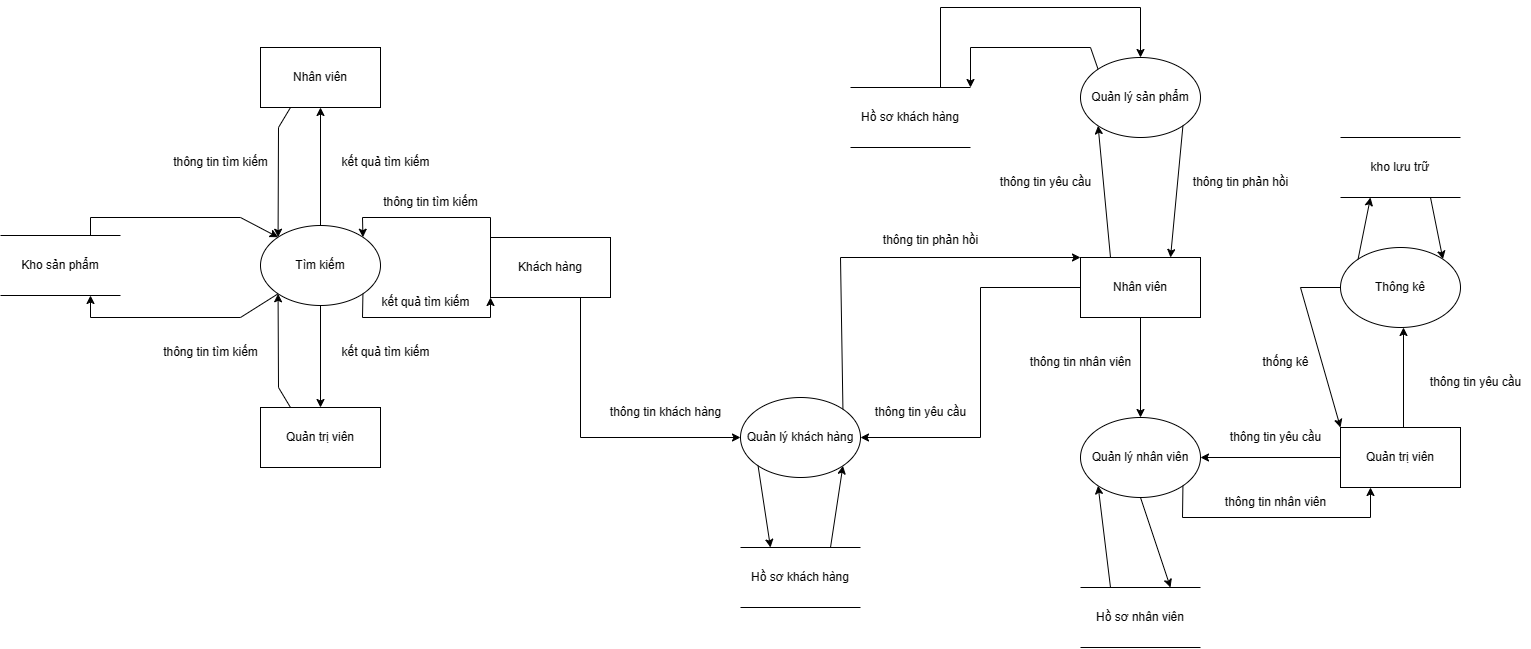

The diagram above was exported from draw.io. Its source (the exported page's mxGraphModel, read from the mxfile embedded in the PNG):
<mxGraphModel dx="5195" dy="5668" grid="1" gridSize="10" guides="1" tooltips="1" connect="1" arrows="1" fold="1" page="1" pageScale="1" pageWidth="3300" pageHeight="4681" math="0" shadow="0">
  <root>
    <mxCell id="0" />
    <mxCell id="1" parent="0" />
    <mxCell id="gDq7xj3bdqYs_zyYSkVN-2" value="Quản lý khách hàng" style="ellipse;whiteSpace=wrap;html=1;" vertex="1" parent="1">
      <mxGeometry x="500" y="260" width="120" height="80" as="geometry" />
    </mxCell>
    <mxCell id="gDq7xj3bdqYs_zyYSkVN-3" value="Khách hàng" style="rounded=0;whiteSpace=wrap;html=1;" vertex="1" parent="1">
      <mxGeometry x="250" y="100" width="120" height="60" as="geometry" />
    </mxCell>
    <mxCell id="gDq7xj3bdqYs_zyYSkVN-4" value="Nhân viên" style="rounded=0;whiteSpace=wrap;html=1;" vertex="1" parent="1">
      <mxGeometry x="840" y="120" width="120" height="60" as="geometry" />
    </mxCell>
    <mxCell id="gDq7xj3bdqYs_zyYSkVN-5" value="" style="endArrow=classic;html=1;rounded=0;exitX=0;exitY=0.5;exitDx=0;exitDy=0;entryX=1;entryY=0.5;entryDx=0;entryDy=0;" edge="1" parent="1" source="gDq7xj3bdqYs_zyYSkVN-4" target="gDq7xj3bdqYs_zyYSkVN-2">
      <mxGeometry width="50" height="50" relative="1" as="geometry">
        <mxPoint x="710" y="200" as="sourcePoint" />
        <mxPoint x="760" y="150" as="targetPoint" />
        <Array as="points">
          <mxPoint x="740" y="150" />
          <mxPoint x="740" y="300" />
        </Array>
      </mxGeometry>
    </mxCell>
    <mxCell id="gDq7xj3bdqYs_zyYSkVN-6" value="thông tin yêu cầu" style="text;html=1;align=center;verticalAlign=middle;resizable=0;points=[];autosize=1;strokeColor=none;fillColor=none;" vertex="1" parent="1">
      <mxGeometry x="625" y="260" width="110" height="30" as="geometry" />
    </mxCell>
    <mxCell id="gDq7xj3bdqYs_zyYSkVN-7" value="" style="endArrow=classic;html=1;rounded=0;exitX=1;exitY=0;exitDx=0;exitDy=0;entryX=0;entryY=0;entryDx=0;entryDy=0;" edge="1" parent="1" source="gDq7xj3bdqYs_zyYSkVN-2" target="gDq7xj3bdqYs_zyYSkVN-4">
      <mxGeometry width="50" height="50" relative="1" as="geometry">
        <mxPoint x="480" y="210" as="sourcePoint" />
        <mxPoint x="530" y="160" as="targetPoint" />
        <Array as="points">
          <mxPoint x="600" y="120" />
        </Array>
      </mxGeometry>
    </mxCell>
    <mxCell id="gDq7xj3bdqYs_zyYSkVN-8" value="thông tin phản hồi" style="text;html=1;align=center;verticalAlign=middle;resizable=0;points=[];autosize=1;strokeColor=none;fillColor=none;" vertex="1" parent="1">
      <mxGeometry x="630" y="88" width="120" height="30" as="geometry" />
    </mxCell>
    <mxCell id="gDq7xj3bdqYs_zyYSkVN-9" value="" style="endArrow=classic;html=1;rounded=0;exitX=0.75;exitY=1;exitDx=0;exitDy=0;" edge="1" parent="1" source="gDq7xj3bdqYs_zyYSkVN-3" target="gDq7xj3bdqYs_zyYSkVN-2">
      <mxGeometry width="50" height="50" relative="1" as="geometry">
        <mxPoint x="320" y="290" as="sourcePoint" />
        <mxPoint x="370" y="240" as="targetPoint" />
        <Array as="points">
          <mxPoint x="340" y="300" />
        </Array>
      </mxGeometry>
    </mxCell>
    <mxCell id="gDq7xj3bdqYs_zyYSkVN-10" value="thông tin khách hàng" style="text;html=1;align=center;verticalAlign=middle;resizable=0;points=[];autosize=1;strokeColor=none;fillColor=none;" vertex="1" parent="1">
      <mxGeometry x="360" y="260" width="130" height="30" as="geometry" />
    </mxCell>
    <mxCell id="gDq7xj3bdqYs_zyYSkVN-13" value="Hồ sơ khách hàng" style="shape=partialRectangle;whiteSpace=wrap;html=1;left=0;right=0;fillColor=none;" vertex="1" parent="1">
      <mxGeometry x="500" y="410" width="120" height="60" as="geometry" />
    </mxCell>
    <mxCell id="gDq7xj3bdqYs_zyYSkVN-14" value="" style="endArrow=classic;html=1;rounded=0;exitX=0;exitY=1;exitDx=0;exitDy=0;entryX=0.25;entryY=0;entryDx=0;entryDy=0;" edge="1" parent="1" source="gDq7xj3bdqYs_zyYSkVN-2" target="gDq7xj3bdqYs_zyYSkVN-13">
      <mxGeometry width="50" height="50" relative="1" as="geometry">
        <mxPoint x="320" y="410" as="sourcePoint" />
        <mxPoint x="370" y="360" as="targetPoint" />
      </mxGeometry>
    </mxCell>
    <mxCell id="gDq7xj3bdqYs_zyYSkVN-15" value="" style="endArrow=classic;html=1;rounded=0;exitX=0.75;exitY=0;exitDx=0;exitDy=0;entryX=1;entryY=1;entryDx=0;entryDy=0;" edge="1" parent="1" source="gDq7xj3bdqYs_zyYSkVN-13" target="gDq7xj3bdqYs_zyYSkVN-2">
      <mxGeometry width="50" height="50" relative="1" as="geometry">
        <mxPoint x="710" y="410" as="sourcePoint" />
        <mxPoint x="760" y="360" as="targetPoint" />
      </mxGeometry>
    </mxCell>
    <mxCell id="gDq7xj3bdqYs_zyYSkVN-16" value="Quản lý nhân viên" style="ellipse;whiteSpace=wrap;html=1;" vertex="1" parent="1">
      <mxGeometry x="840" y="280" width="120" height="80" as="geometry" />
    </mxCell>
    <mxCell id="gDq7xj3bdqYs_zyYSkVN-17" value="" style="endArrow=classic;html=1;rounded=0;exitX=0.5;exitY=1;exitDx=0;exitDy=0;entryX=0.5;entryY=0;entryDx=0;entryDy=0;" edge="1" parent="1" source="gDq7xj3bdqYs_zyYSkVN-4" target="gDq7xj3bdqYs_zyYSkVN-16">
      <mxGeometry width="50" height="50" relative="1" as="geometry">
        <mxPoint x="740" y="390" as="sourcePoint" />
        <mxPoint x="790" y="340" as="targetPoint" />
      </mxGeometry>
    </mxCell>
    <mxCell id="gDq7xj3bdqYs_zyYSkVN-18" value="thông tin nhân viên" style="text;html=1;align=center;verticalAlign=middle;resizable=0;points=[];autosize=1;strokeColor=none;fillColor=none;" vertex="1" parent="1">
      <mxGeometry x="780" y="210" width="120" height="30" as="geometry" />
    </mxCell>
    <mxCell id="gDq7xj3bdqYs_zyYSkVN-19" value="Quản lý sản phẩm" style="ellipse;whiteSpace=wrap;html=1;" vertex="1" parent="1">
      <mxGeometry x="840" y="-80" width="120" height="80" as="geometry" />
    </mxCell>
    <mxCell id="gDq7xj3bdqYs_zyYSkVN-20" value="Quản trị viên" style="rounded=0;whiteSpace=wrap;html=1;" vertex="1" parent="1">
      <mxGeometry x="1100" y="290" width="120" height="60" as="geometry" />
    </mxCell>
    <mxCell id="gDq7xj3bdqYs_zyYSkVN-21" value="" style="endArrow=classic;html=1;rounded=0;exitX=0;exitY=0.5;exitDx=0;exitDy=0;entryX=1;entryY=0.5;entryDx=0;entryDy=0;" edge="1" parent="1" source="gDq7xj3bdqYs_zyYSkVN-20" target="gDq7xj3bdqYs_zyYSkVN-16">
      <mxGeometry width="50" height="50" relative="1" as="geometry">
        <mxPoint x="1090" y="350" as="sourcePoint" />
        <mxPoint x="1140" y="300" as="targetPoint" />
      </mxGeometry>
    </mxCell>
    <mxCell id="gDq7xj3bdqYs_zyYSkVN-22" value="thông tin yêu cầu" style="text;html=1;align=center;verticalAlign=middle;resizable=0;points=[];autosize=1;strokeColor=none;fillColor=none;" vertex="1" parent="1">
      <mxGeometry x="980" y="285" width="110" height="30" as="geometry" />
    </mxCell>
    <mxCell id="gDq7xj3bdqYs_zyYSkVN-23" value="" style="endArrow=classic;html=1;rounded=0;exitX=1;exitY=1;exitDx=0;exitDy=0;entryX=0.25;entryY=1;entryDx=0;entryDy=0;" edge="1" parent="1" source="gDq7xj3bdqYs_zyYSkVN-16" target="gDq7xj3bdqYs_zyYSkVN-20">
      <mxGeometry width="50" height="50" relative="1" as="geometry">
        <mxPoint x="890" y="470" as="sourcePoint" />
        <mxPoint x="940" y="420" as="targetPoint" />
        <Array as="points">
          <mxPoint x="942" y="380" />
          <mxPoint x="1130" y="380" />
        </Array>
      </mxGeometry>
    </mxCell>
    <mxCell id="gDq7xj3bdqYs_zyYSkVN-24" value="thông tin nhân viên" style="text;html=1;align=center;verticalAlign=middle;resizable=0;points=[];autosize=1;strokeColor=none;fillColor=none;" vertex="1" parent="1">
      <mxGeometry x="975" y="350" width="120" height="30" as="geometry" />
    </mxCell>
    <mxCell id="gDq7xj3bdqYs_zyYSkVN-25" value="Hồ sơ nhân viên" style="shape=partialRectangle;whiteSpace=wrap;html=1;left=0;right=0;fillColor=none;" vertex="1" parent="1">
      <mxGeometry x="840" y="450" width="120" height="60" as="geometry" />
    </mxCell>
    <mxCell id="gDq7xj3bdqYs_zyYSkVN-26" value="" style="endArrow=classic;html=1;rounded=0;exitX=0.25;exitY=0;exitDx=0;exitDy=0;entryX=0;entryY=1;entryDx=0;entryDy=0;" edge="1" parent="1" source="gDq7xj3bdqYs_zyYSkVN-25" target="gDq7xj3bdqYs_zyYSkVN-16">
      <mxGeometry width="50" height="50" relative="1" as="geometry">
        <mxPoint x="790" y="450" as="sourcePoint" />
        <mxPoint x="840" y="400" as="targetPoint" />
      </mxGeometry>
    </mxCell>
    <mxCell id="gDq7xj3bdqYs_zyYSkVN-27" value="" style="endArrow=classic;html=1;rounded=0;exitX=0.5;exitY=1;exitDx=0;exitDy=0;entryX=0.75;entryY=0;entryDx=0;entryDy=0;" edge="1" parent="1" source="gDq7xj3bdqYs_zyYSkVN-16" target="gDq7xj3bdqYs_zyYSkVN-25">
      <mxGeometry width="50" height="50" relative="1" as="geometry">
        <mxPoint x="710" y="430" as="sourcePoint" />
        <mxPoint x="760" y="380" as="targetPoint" />
      </mxGeometry>
    </mxCell>
    <mxCell id="gDq7xj3bdqYs_zyYSkVN-28" value="Thông kê" style="ellipse;whiteSpace=wrap;html=1;" vertex="1" parent="1">
      <mxGeometry x="1100" y="110" width="120" height="80" as="geometry" />
    </mxCell>
    <mxCell id="gDq7xj3bdqYs_zyYSkVN-29" value="" style="endArrow=classic;html=1;rounded=0;exitX=0.5;exitY=0;exitDx=0;exitDy=0;entryX=0.5;entryY=1;entryDx=0;entryDy=0;" edge="1" parent="1">
      <mxGeometry width="50" height="50" relative="1" as="geometry">
        <mxPoint x="1163" y="290" as="sourcePoint" />
        <mxPoint x="1163" y="190" as="targetPoint" />
      </mxGeometry>
    </mxCell>
    <mxCell id="gDq7xj3bdqYs_zyYSkVN-30" value="thông tin yêu cầu" style="text;html=1;align=center;verticalAlign=middle;resizable=0;points=[];autosize=1;strokeColor=none;fillColor=none;" vertex="1" parent="1">
      <mxGeometry x="1180" y="230" width="110" height="30" as="geometry" />
    </mxCell>
    <mxCell id="gDq7xj3bdqYs_zyYSkVN-31" value="" style="endArrow=classic;html=1;rounded=0;exitX=0;exitY=0.5;exitDx=0;exitDy=0;entryX=0;entryY=0;entryDx=0;entryDy=0;" edge="1" parent="1" source="gDq7xj3bdqYs_zyYSkVN-28" target="gDq7xj3bdqYs_zyYSkVN-20">
      <mxGeometry width="50" height="50" relative="1" as="geometry">
        <mxPoint x="1030" y="180" as="sourcePoint" />
        <mxPoint x="1080" y="130" as="targetPoint" />
        <Array as="points">
          <mxPoint x="1060" y="150" />
        </Array>
      </mxGeometry>
    </mxCell>
    <mxCell id="gDq7xj3bdqYs_zyYSkVN-32" value="thống kê" style="text;html=1;align=center;verticalAlign=middle;resizable=0;points=[];autosize=1;strokeColor=none;fillColor=none;" vertex="1" parent="1">
      <mxGeometry x="1010" y="210" width="70" height="30" as="geometry" />
    </mxCell>
    <mxCell id="gDq7xj3bdqYs_zyYSkVN-33" value="kho lưu trữ" style="shape=partialRectangle;whiteSpace=wrap;html=1;left=0;right=0;fillColor=none;" vertex="1" parent="1">
      <mxGeometry x="1100" width="120" height="60" as="geometry" />
    </mxCell>
    <mxCell id="gDq7xj3bdqYs_zyYSkVN-34" value="" style="endArrow=classic;html=1;rounded=0;exitX=0;exitY=0;exitDx=0;exitDy=0;entryX=0.25;entryY=1;entryDx=0;entryDy=0;" edge="1" parent="1" source="gDq7xj3bdqYs_zyYSkVN-28" target="gDq7xj3bdqYs_zyYSkVN-33">
      <mxGeometry width="50" height="50" relative="1" as="geometry">
        <mxPoint x="930" y="100" as="sourcePoint" />
        <mxPoint x="980" y="50" as="targetPoint" />
      </mxGeometry>
    </mxCell>
    <mxCell id="gDq7xj3bdqYs_zyYSkVN-35" value="" style="endArrow=classic;html=1;rounded=0;exitX=0.75;exitY=1;exitDx=0;exitDy=0;entryX=1;entryY=0;entryDx=0;entryDy=0;" edge="1" parent="1" source="gDq7xj3bdqYs_zyYSkVN-33" target="gDq7xj3bdqYs_zyYSkVN-28">
      <mxGeometry width="50" height="50" relative="1" as="geometry">
        <mxPoint x="1300" y="140" as="sourcePoint" />
        <mxPoint x="1350" y="90" as="targetPoint" />
      </mxGeometry>
    </mxCell>
    <mxCell id="gDq7xj3bdqYs_zyYSkVN-36" value="" style="endArrow=classic;html=1;rounded=0;exitX=0.25;exitY=0;exitDx=0;exitDy=0;entryX=0;entryY=1;entryDx=0;entryDy=0;" edge="1" parent="1" source="gDq7xj3bdqYs_zyYSkVN-4" target="gDq7xj3bdqYs_zyYSkVN-19">
      <mxGeometry width="50" height="50" relative="1" as="geometry">
        <mxPoint x="750" y="80" as="sourcePoint" />
        <mxPoint x="800" y="30" as="targetPoint" />
      </mxGeometry>
    </mxCell>
    <mxCell id="gDq7xj3bdqYs_zyYSkVN-37" value="" style="endArrow=classic;html=1;rounded=0;exitX=1;exitY=1;exitDx=0;exitDy=0;entryX=0.75;entryY=0;entryDx=0;entryDy=0;" edge="1" parent="1" source="gDq7xj3bdqYs_zyYSkVN-19" target="gDq7xj3bdqYs_zyYSkVN-4">
      <mxGeometry width="50" height="50" relative="1" as="geometry">
        <mxPoint x="710" y="20" as="sourcePoint" />
        <mxPoint x="760" y="-30" as="targetPoint" />
      </mxGeometry>
    </mxCell>
    <mxCell id="gDq7xj3bdqYs_zyYSkVN-38" value="thông tin yêu cầu" style="text;html=1;align=center;verticalAlign=middle;resizable=0;points=[];autosize=1;strokeColor=none;fillColor=none;" vertex="1" parent="1">
      <mxGeometry x="750" y="30" width="110" height="30" as="geometry" />
    </mxCell>
    <mxCell id="gDq7xj3bdqYs_zyYSkVN-39" value="thông tin phản hồi" style="text;html=1;align=center;verticalAlign=middle;resizable=0;points=[];autosize=1;strokeColor=none;fillColor=none;" vertex="1" parent="1">
      <mxGeometry x="940" y="30" width="120" height="30" as="geometry" />
    </mxCell>
    <mxCell id="gDq7xj3bdqYs_zyYSkVN-40" value="Hồ sơ khách hàng" style="shape=partialRectangle;whiteSpace=wrap;html=1;left=0;right=0;fillColor=none;" vertex="1" parent="1">
      <mxGeometry x="610" y="-50" width="120" height="60" as="geometry" />
    </mxCell>
    <mxCell id="gDq7xj3bdqYs_zyYSkVN-43" value="" style="endArrow=classic;html=1;rounded=0;exitX=0.75;exitY=0;exitDx=0;exitDy=0;entryX=0.5;entryY=0;entryDx=0;entryDy=0;" edge="1" parent="1" source="gDq7xj3bdqYs_zyYSkVN-40" target="gDq7xj3bdqYs_zyYSkVN-19">
      <mxGeometry width="50" height="50" relative="1" as="geometry">
        <mxPoint x="690" y="-70" as="sourcePoint" />
        <mxPoint x="740" y="-120" as="targetPoint" />
        <Array as="points">
          <mxPoint x="700" y="-130" />
          <mxPoint x="900" y="-130" />
        </Array>
      </mxGeometry>
    </mxCell>
    <mxCell id="gDq7xj3bdqYs_zyYSkVN-44" value="" style="endArrow=classic;html=1;rounded=0;exitX=0;exitY=0;exitDx=0;exitDy=0;entryX=1;entryY=0;entryDx=0;entryDy=0;" edge="1" parent="1" source="gDq7xj3bdqYs_zyYSkVN-19" target="gDq7xj3bdqYs_zyYSkVN-40">
      <mxGeometry width="50" height="50" relative="1" as="geometry">
        <mxPoint x="790" y="-20" as="sourcePoint" />
        <mxPoint x="840" y="-70" as="targetPoint" />
        <Array as="points">
          <mxPoint x="850" y="-90" />
          <mxPoint x="730" y="-90" />
        </Array>
      </mxGeometry>
    </mxCell>
    <mxCell id="gDq7xj3bdqYs_zyYSkVN-45" value="Tìm kiếm" style="ellipse;whiteSpace=wrap;html=1;" vertex="1" parent="1">
      <mxGeometry x="20" y="88" width="120" height="80" as="geometry" />
    </mxCell>
    <mxCell id="gDq7xj3bdqYs_zyYSkVN-46" value="" style="endArrow=classic;html=1;rounded=0;exitX=0;exitY=0.25;exitDx=0;exitDy=0;entryX=1;entryY=0;entryDx=0;entryDy=0;" edge="1" parent="1" source="gDq7xj3bdqYs_zyYSkVN-3" target="gDq7xj3bdqYs_zyYSkVN-45">
      <mxGeometry width="50" height="50" relative="1" as="geometry">
        <mxPoint x="160" y="260" as="sourcePoint" />
        <mxPoint x="210" y="210" as="targetPoint" />
        <Array as="points">
          <mxPoint x="250" y="80" />
          <mxPoint x="122" y="80" />
        </Array>
      </mxGeometry>
    </mxCell>
    <mxCell id="gDq7xj3bdqYs_zyYSkVN-47" value="" style="endArrow=classic;html=1;rounded=0;exitX=1;exitY=1;exitDx=0;exitDy=0;entryX=0;entryY=1;entryDx=0;entryDy=0;" edge="1" parent="1" source="gDq7xj3bdqYs_zyYSkVN-45" target="gDq7xj3bdqYs_zyYSkVN-3">
      <mxGeometry width="50" height="50" relative="1" as="geometry">
        <mxPoint x="160" y="280" as="sourcePoint" />
        <mxPoint x="210" y="230" as="targetPoint" />
        <Array as="points">
          <mxPoint x="122" y="180" />
          <mxPoint x="250" y="180" />
        </Array>
      </mxGeometry>
    </mxCell>
    <mxCell id="gDq7xj3bdqYs_zyYSkVN-48" value="thông tin tìm kiếm" style="text;html=1;align=center;verticalAlign=middle;resizable=0;points=[];autosize=1;strokeColor=none;fillColor=none;" vertex="1" parent="1">
      <mxGeometry x="130" y="50" width="120" height="30" as="geometry" />
    </mxCell>
    <mxCell id="gDq7xj3bdqYs_zyYSkVN-49" value="kết quả tìm kiếm" style="text;html=1;align=center;verticalAlign=middle;resizable=0;points=[];autosize=1;strokeColor=none;fillColor=none;" vertex="1" parent="1">
      <mxGeometry x="130" y="150" width="110" height="30" as="geometry" />
    </mxCell>
    <mxCell id="gDq7xj3bdqYs_zyYSkVN-50" value="Quản trị viên" style="rounded=0;whiteSpace=wrap;html=1;" vertex="1" parent="1">
      <mxGeometry x="20" y="270" width="120" height="60" as="geometry" />
    </mxCell>
    <mxCell id="gDq7xj3bdqYs_zyYSkVN-51" value="" style="endArrow=classic;html=1;rounded=0;exitX=0.25;exitY=0;exitDx=0;exitDy=0;entryX=0;entryY=1;entryDx=0;entryDy=0;" edge="1" parent="1" source="gDq7xj3bdqYs_zyYSkVN-50" target="gDq7xj3bdqYs_zyYSkVN-45">
      <mxGeometry width="50" height="50" relative="1" as="geometry">
        <mxPoint y="250" as="sourcePoint" />
        <mxPoint x="50" y="200" as="targetPoint" />
        <Array as="points">
          <mxPoint x="38" y="250" />
        </Array>
      </mxGeometry>
    </mxCell>
    <mxCell id="gDq7xj3bdqYs_zyYSkVN-52" value="" style="endArrow=classic;html=1;rounded=0;exitX=0.5;exitY=1;exitDx=0;exitDy=0;entryX=0.5;entryY=0;entryDx=0;entryDy=0;" edge="1" parent="1" source="gDq7xj3bdqYs_zyYSkVN-45" target="gDq7xj3bdqYs_zyYSkVN-50">
      <mxGeometry width="50" height="50" relative="1" as="geometry">
        <mxPoint x="200" y="290" as="sourcePoint" />
        <mxPoint x="250" y="240" as="targetPoint" />
      </mxGeometry>
    </mxCell>
    <mxCell id="gDq7xj3bdqYs_zyYSkVN-53" value="thông tin tìm kiếm" style="text;html=1;align=center;verticalAlign=middle;resizable=0;points=[];autosize=1;strokeColor=none;fillColor=none;" vertex="1" parent="1">
      <mxGeometry x="-90" y="200" width="120" height="30" as="geometry" />
    </mxCell>
    <mxCell id="gDq7xj3bdqYs_zyYSkVN-54" value="kết quả tìm kiếm" style="text;html=1;align=center;verticalAlign=middle;resizable=0;points=[];autosize=1;strokeColor=none;fillColor=none;" vertex="1" parent="1">
      <mxGeometry x="90" y="200" width="110" height="30" as="geometry" />
    </mxCell>
    <mxCell id="gDq7xj3bdqYs_zyYSkVN-55" value="Nhân viên" style="rounded=0;whiteSpace=wrap;html=1;" vertex="1" parent="1">
      <mxGeometry x="20" y="-90" width="120" height="60" as="geometry" />
    </mxCell>
    <mxCell id="gDq7xj3bdqYs_zyYSkVN-56" value="" style="endArrow=classic;html=1;rounded=0;exitX=0.25;exitY=1;exitDx=0;exitDy=0;entryX=0;entryY=0;entryDx=0;entryDy=0;" edge="1" parent="1" source="gDq7xj3bdqYs_zyYSkVN-55" target="gDq7xj3bdqYs_zyYSkVN-45">
      <mxGeometry width="50" height="50" relative="1" as="geometry">
        <mxPoint x="-130" y="50" as="sourcePoint" />
        <mxPoint x="-80" as="targetPoint" />
        <Array as="points">
          <mxPoint x="38" y="-10" />
        </Array>
      </mxGeometry>
    </mxCell>
    <mxCell id="gDq7xj3bdqYs_zyYSkVN-57" value="" style="endArrow=classic;html=1;rounded=0;exitX=0.5;exitY=0;exitDx=0;exitDy=0;entryX=0.5;entryY=1;entryDx=0;entryDy=0;" edge="1" parent="1" source="gDq7xj3bdqYs_zyYSkVN-45" target="gDq7xj3bdqYs_zyYSkVN-55">
      <mxGeometry width="50" height="50" relative="1" as="geometry">
        <mxPoint x="-110" y="110" as="sourcePoint" />
        <mxPoint x="-60" y="60" as="targetPoint" />
      </mxGeometry>
    </mxCell>
    <mxCell id="gDq7xj3bdqYs_zyYSkVN-58" value="thông tin tìm kiếm" style="text;html=1;align=center;verticalAlign=middle;resizable=0;points=[];autosize=1;strokeColor=none;fillColor=none;" vertex="1" parent="1">
      <mxGeometry x="-80" y="10" width="120" height="30" as="geometry" />
    </mxCell>
    <mxCell id="gDq7xj3bdqYs_zyYSkVN-59" value="kết quả tìm kiếm" style="text;html=1;align=center;verticalAlign=middle;resizable=0;points=[];autosize=1;strokeColor=none;fillColor=none;" vertex="1" parent="1">
      <mxGeometry x="90" y="10" width="110" height="30" as="geometry" />
    </mxCell>
    <mxCell id="gDq7xj3bdqYs_zyYSkVN-60" value="Kho sản phẩm" style="shape=partialRectangle;whiteSpace=wrap;html=1;left=0;right=0;fillColor=none;" vertex="1" parent="1">
      <mxGeometry x="-240" y="98" width="120" height="60" as="geometry" />
    </mxCell>
    <mxCell id="gDq7xj3bdqYs_zyYSkVN-61" value="" style="endArrow=classic;html=1;rounded=0;exitX=0.75;exitY=0;exitDx=0;exitDy=0;entryX=0;entryY=0;entryDx=0;entryDy=0;" edge="1" parent="1" source="gDq7xj3bdqYs_zyYSkVN-60" target="gDq7xj3bdqYs_zyYSkVN-45">
      <mxGeometry width="50" height="50" relative="1" as="geometry">
        <mxPoint x="-230" y="260" as="sourcePoint" />
        <mxPoint x="-180" y="210" as="targetPoint" />
        <Array as="points">
          <mxPoint x="-150" y="80" />
          <mxPoint y="80" />
        </Array>
      </mxGeometry>
    </mxCell>
    <mxCell id="gDq7xj3bdqYs_zyYSkVN-62" value="" style="endArrow=classic;html=1;rounded=0;exitX=0;exitY=1;exitDx=0;exitDy=0;entryX=0.75;entryY=1;entryDx=0;entryDy=0;" edge="1" parent="1" source="gDq7xj3bdqYs_zyYSkVN-45" target="gDq7xj3bdqYs_zyYSkVN-60">
      <mxGeometry width="50" height="50" relative="1" as="geometry">
        <mxPoint x="-130" y="250" as="sourcePoint" />
        <mxPoint x="-80" y="200" as="targetPoint" />
        <Array as="points">
          <mxPoint y="180" />
          <mxPoint x="-150" y="180" />
        </Array>
      </mxGeometry>
    </mxCell>
  </root>
</mxGraphModel>